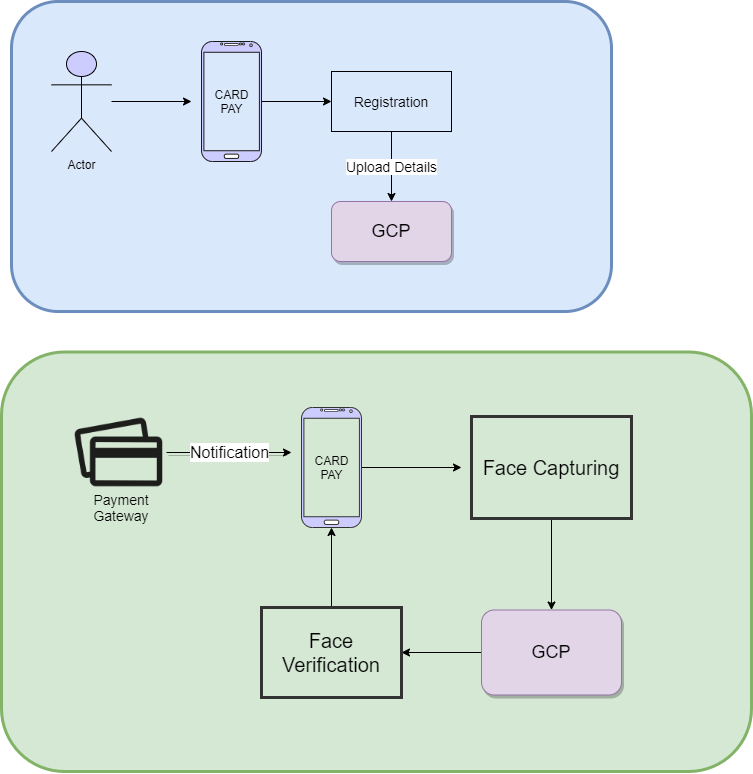

The diagram above was exported from draw.io. Its source (the exported page's mxGraphModel, read from the mxfile embedded in the PNG):
<mxGraphModel dx="2170" dy="1220" grid="1" gridSize="10" guides="1" tooltips="1" connect="1" arrows="1" fold="1" page="1" pageScale="1" pageWidth="827" pageHeight="1169" math="0" shadow="0">
  <root>
    <mxCell id="0" />
    <mxCell id="1" parent="0" />
    <mxCell id="_3NtZM-_W1fvhIEm25J4-38" value="" style="rounded=1;whiteSpace=wrap;html=1;fillColor=#d5e8d4;strokeWidth=3;strokeColor=#82b366;" parent="1" vertex="1">
      <mxGeometry x="20" y="360.5" width="750" height="419.5" as="geometry" />
    </mxCell>
    <mxCell id="_3NtZM-_W1fvhIEm25J4-15" value="" style="rounded=1;whiteSpace=wrap;html=1;fillColor=#dae8fc;strokeWidth=3;strokeColor=#6c8ebf;" parent="1" vertex="1">
      <mxGeometry x="30" y="10" width="600" height="310" as="geometry" />
    </mxCell>
    <mxCell id="_3NtZM-_W1fvhIEm25J4-5" value="" style="edgeStyle=orthogonalEdgeStyle;rounded=0;orthogonalLoop=1;jettySize=auto;html=1;" parent="1" source="_3NtZM-_W1fvhIEm25J4-1" edge="1">
      <mxGeometry relative="1" as="geometry">
        <mxPoint x="210" y="110" as="targetPoint" />
      </mxGeometry>
    </mxCell>
    <mxCell id="_3NtZM-_W1fvhIEm25J4-1" value="Actor" style="shape=umlActor;verticalLabelPosition=bottom;verticalAlign=top;html=1;outlineConnect=0;fillColor=#CCCCFF;" parent="1" vertex="1">
      <mxGeometry x="70" y="60" width="60" height="100" as="geometry" />
    </mxCell>
    <mxCell id="_3NtZM-_W1fvhIEm25J4-6" style="edgeStyle=orthogonalEdgeStyle;rounded=0;orthogonalLoop=1;jettySize=auto;html=1;entryX=0;entryY=0.5;entryDx=0;entryDy=0;" parent="1" source="_3NtZM-_W1fvhIEm25J4-2" target="_3NtZM-_W1fvhIEm25J4-3" edge="1">
      <mxGeometry relative="1" as="geometry" />
    </mxCell>
    <mxCell id="_3NtZM-_W1fvhIEm25J4-2" value="" style="verticalLabelPosition=bottom;verticalAlign=top;html=1;shadow=0;dashed=0;strokeWidth=1;shape=mxgraph.android.phone2;strokeColor=#1A1A1A;fillColor=#CCCCFF;" parent="1" vertex="1">
      <mxGeometry x="220" y="50" width="60" height="120" as="geometry" />
    </mxCell>
    <mxCell id="_3NtZM-_W1fvhIEm25J4-13" value="&lt;font style=&quot;font-size: 14px&quot;&gt;Upload Details&lt;/font&gt;" style="edgeStyle=orthogonalEdgeStyle;rounded=0;orthogonalLoop=1;jettySize=auto;html=1;" parent="1" source="_3NtZM-_W1fvhIEm25J4-3" edge="1">
      <mxGeometry relative="1" as="geometry">
        <mxPoint x="409.9999999999998" y="210" as="targetPoint" />
      </mxGeometry>
    </mxCell>
    <mxCell id="_3NtZM-_W1fvhIEm25J4-3" value="&lt;font style=&quot;font-size: 14px&quot;&gt;Registration&lt;/font&gt;" style="rounded=0;whiteSpace=wrap;html=1;fillColor=none;" parent="1" vertex="1">
      <mxGeometry x="350" y="80" width="120" height="60" as="geometry" />
    </mxCell>
    <mxCell id="_3NtZM-_W1fvhIEm25J4-11" value="CARD&lt;br&gt;PAY" style="text;html=1;align=center;verticalAlign=middle;resizable=0;points=[];autosize=1;" parent="1" vertex="1">
      <mxGeometry x="225" y="95" width="50" height="30" as="geometry" />
    </mxCell>
    <mxCell id="_3NtZM-_W1fvhIEm25J4-12" value="&lt;font style=&quot;font-size: 18px&quot;&gt;GCP&lt;/font&gt;" style="rounded=1;whiteSpace=wrap;html=1;strokeColor=#9673a6;fillColor=#e1d5e7;shadow=1;sketch=0;glass=0;" parent="1" vertex="1">
      <mxGeometry x="350" y="210" width="120" height="60" as="geometry" />
    </mxCell>
    <mxCell id="_3NtZM-_W1fvhIEm25J4-36" style="edgeStyle=orthogonalEdgeStyle;rounded=0;orthogonalLoop=1;jettySize=auto;html=1;fontSize=16;" parent="1" source="_3NtZM-_W1fvhIEm25J4-17" edge="1">
      <mxGeometry relative="1" as="geometry">
        <mxPoint x="480" y="476" as="targetPoint" />
      </mxGeometry>
    </mxCell>
    <mxCell id="_3NtZM-_W1fvhIEm25J4-17" value="" style="verticalLabelPosition=bottom;verticalAlign=top;html=1;shadow=0;dashed=0;strokeWidth=1;shape=mxgraph.android.phone2;strokeColor=#333333;fillColor=#CCCCFF;" parent="1" vertex="1">
      <mxGeometry x="320" y="416" width="60" height="120" as="geometry" />
    </mxCell>
    <mxCell id="_3NtZM-_W1fvhIEm25J4-42" value="Notification" style="edgeStyle=orthogonalEdgeStyle;rounded=0;orthogonalLoop=1;jettySize=auto;html=1;fontSize=16;shadow=1;" parent="1" source="_3NtZM-_W1fvhIEm25J4-19" edge="1">
      <mxGeometry relative="1" as="geometry">
        <mxPoint x="310" y="461" as="targetPoint" />
      </mxGeometry>
    </mxCell>
    <mxCell id="_3NtZM-_W1fvhIEm25J4-19" value="" style="shape=image;html=1;verticalAlign=top;verticalLabelPosition=bottom;labelBackgroundColor=#ffffff;imageAspect=0;aspect=fixed;image=https://cdn0.iconfinder.com/data/icons/elasto-online-store/26/00-ELASTOFONT-STORE-READY_cards-128.png;strokeColor=#66FF66;strokeWidth=3;fillColor=none;" parent="1" vertex="1">
      <mxGeometry x="90" y="412" width="95" height="98" as="geometry" />
    </mxCell>
    <mxCell id="_3NtZM-_W1fvhIEm25J4-20" value="Pa&lt;font style=&quot;font-size: 14px;&quot;&gt;y&lt;/font&gt;ment Gateway" style="text;html=1;strokeColor=none;fillColor=none;align=center;verticalAlign=middle;whiteSpace=wrap;rounded=0;fontSize=14;" parent="1" vertex="1">
      <mxGeometry x="120" y="504" width="40" height="23" as="geometry" />
    </mxCell>
    <mxCell id="_3NtZM-_W1fvhIEm25J4-37" style="edgeStyle=orthogonalEdgeStyle;rounded=0;orthogonalLoop=1;jettySize=auto;html=1;entryX=0.5;entryY=0;entryDx=0;entryDy=0;fontSize=16;" parent="1" source="_3NtZM-_W1fvhIEm25J4-22" target="_3NtZM-_W1fvhIEm25J4-23" edge="1">
      <mxGeometry relative="1" as="geometry" />
    </mxCell>
    <mxCell id="_3NtZM-_W1fvhIEm25J4-22" value="Face Capturing" style="rounded=0;whiteSpace=wrap;html=1;strokeColor=#333333;strokeWidth=3;fillColor=none;fontSize=20;" parent="1" vertex="1">
      <mxGeometry x="490" y="425" width="160" height="102" as="geometry" />
    </mxCell>
    <mxCell id="_3NtZM-_W1fvhIEm25J4-31" style="edgeStyle=orthogonalEdgeStyle;rounded=0;orthogonalLoop=1;jettySize=auto;html=1;entryX=1;entryY=0.5;entryDx=0;entryDy=0;fontSize=20;" parent="1" source="_3NtZM-_W1fvhIEm25J4-23" target="_3NtZM-_W1fvhIEm25J4-25" edge="1">
      <mxGeometry relative="1" as="geometry" />
    </mxCell>
    <mxCell id="_3NtZM-_W1fvhIEm25J4-23" value="&lt;font style=&quot;font-size: 18px&quot;&gt;GCP&lt;/font&gt;" style="rounded=1;whiteSpace=wrap;html=1;strokeColor=#9673a6;fillColor=#e1d5e7;shadow=1;sketch=0;glass=0;" parent="1" vertex="1">
      <mxGeometry x="500" y="618.5" width="140" height="85" as="geometry" />
    </mxCell>
    <mxCell id="RqwFkiFUyTFo9G2kUHH5-5" style="edgeStyle=orthogonalEdgeStyle;rounded=0;orthogonalLoop=1;jettySize=auto;html=1;entryX=0.5;entryY=1;entryDx=0;entryDy=0;entryPerimeter=0;" edge="1" parent="1" source="_3NtZM-_W1fvhIEm25J4-25" target="_3NtZM-_W1fvhIEm25J4-17">
      <mxGeometry relative="1" as="geometry" />
    </mxCell>
    <mxCell id="_3NtZM-_W1fvhIEm25J4-25" value="Face Verification" style="rounded=0;whiteSpace=wrap;html=1;strokeColor=#333333;strokeWidth=3;fillColor=none;fontSize=20;" parent="1" vertex="1">
      <mxGeometry x="280" y="616" width="140" height="90" as="geometry" />
    </mxCell>
    <mxCell id="_3NtZM-_W1fvhIEm25J4-43" value="CARD&lt;br&gt;PAY" style="text;html=1;align=center;verticalAlign=middle;resizable=0;points=[];autosize=1;" parent="1" vertex="1">
      <mxGeometry x="325" y="461" width="50" height="30" as="geometry" />
    </mxCell>
  </root>
</mxGraphModel>